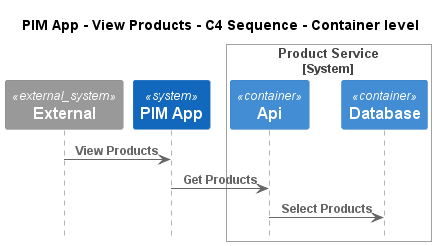

The diagram above was rendered by PlantUML. Its source (embedded in the PNG):
@startuml
!pragma layout smetana
!include ..\..\..\..\..\.c4s\C4_Sequence.puml

title PIM App - View Products - C4 Sequence - Container level

System_Ext(C4InterFlow.SoftwareSystems.ExternalSystem, "External", "")
System(ECommercePlatform.SoftwareSystems.PIMApp, "PIM App", "")

System_Boundary(ECommercePlatform.SoftwareSystems.ProductService, "Product Service")
    Container(ECommercePlatform.SoftwareSystems.ProductService.Containers.Api, "Api", "", "")
    Container(ECommercePlatform.SoftwareSystems.ProductService.Containers.Database, "Database", "", "")
Boundary_End()

Rel(C4InterFlow.SoftwareSystems.ExternalSystem, ECommercePlatform.SoftwareSystems.PIMApp, "View Products")
Rel(ECommercePlatform.SoftwareSystems.PIMApp, ECommercePlatform.SoftwareSystems.ProductService.Containers.Api, "Get Products")
Rel(ECommercePlatform.SoftwareSystems.ProductService.Containers.Api, ECommercePlatform.SoftwareSystems.ProductService.Containers.Database, "Select Products")


@enduml